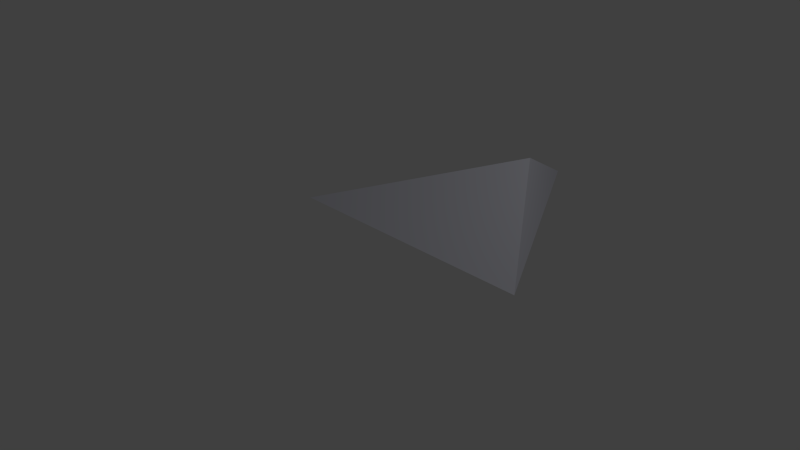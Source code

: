 # Source: prismaNOCOLOR.blend  (saved by Blender 2.73.0; exported with 4.5.12 LTS)
import bpy
from mathutils import Matrix  # noqa: F401  (used for matrix-valued properties, if any)

bpy.ops.wm.read_factory_settings(use_empty=True)
scene = bpy.context.scene
scene.name = 'Scene'

# ---- collections
col_collection_1 = bpy.data.collections.new('Collection 1'); scene.collection.children.link(col_collection_1)

# ---- materials (node trees are filled in below, after node groups)
mat_material_001 = bpy.data.materials.new('Material.001')
mat_material_001.alpha_threshold = 0.0
mat_material_001.use_transparent_shadow = False
mat_material_001.diffuse_color = (0.7157, 0.7207, 0.8, 1.0)
mat_material_001.roughness = 0.5

# ---- material node trees

# ---- world
world_world = bpy.data.worlds.new('World'); scene.world = world_world
world_world.color = (0.05088, 0.05088, 0.05088)
world_world.use_sun_shadow = False
world_world.sun_shadow_jitter_overblur = 0.0
world_world.cycles.sampling_method = 'MANUAL'
world_world.cycles.sample_map_resolution = 256

# ---- cameras
cam_camera = bpy.data.cameras.new('Camera')
cam_camera.clip_end = 100.0
cam_camera.lens = 35.0
cam_camera.sensor_width = 32.0
cam_camera.sensor_height = 18.0
cam_camera.ortho_scale = 7.314
cam_camera.dof.focus_distance = 0.0
cam_camera.dof.aperture_fstop = 128.0

# ---- lights
light_lamp = bpy.data.lights.new('Lamp', 'POINT')
light_lamp.transmission_factor = 0.0
light_lamp.cutoff_distance = 30.0
light_lamp.energy = 100.0
light_lamp.shadow_buffer_clip_start = 1.001
light_lamp.shadow_soft_size = 0.1
light_lamp.shadow_maximum_resolution = 0.006
light_lamp.use_absolute_resolution = True
light_lamp.cycles.use_multiple_importance_sampling = False

# ---- meshes
me_cone = bpy.data.meshes.new('Cone')
me_cone.from_pydata([(0.0, 2.0, -1.0), (1.732, -1.0, -1.0), (0.7123, 0.4408, -0.1514), (-1.732, -1.0, -1.0)], [], [(1, 2, 3), (0, 2, 1), (3, 2, 0), (0, 1, 3)])
me_cone.materials.append(mat_material_001)
me_cone.use_remesh_preserve_volume = False
me_cone.use_remesh_preserve_attributes = False
me_cone.use_mirror_vertex_groups = False
me_cone.update()

# ---- objects
ob_cone = bpy.data.objects.new('Cone', me_cone)
ob_lamp = bpy.data.objects.new('Lamp', light_lamp)
ob_camera = bpy.data.objects.new('Camera', cam_camera)

# ---- transforms, parenting, visibility, modifiers, constraints
ob_cone.location = (0.7911, 0.2305, 1.576)
ob_cone.lineart.crease_threshold = 0.0
ob_lamp.location = (4.076, 0.4914, 5.904)
ob_lamp.rotation_euler = (0.6503, 0.05522, 1.866)
ob_lamp.lock_rotations_4d = False
ob_lamp.empty_display_type = 'ARROWS'
ob_lamp.color = (0.0, 0.0, 0.0, 0.0)
ob_lamp.lineart.crease_threshold = 0.0
ob_camera.location = (7.481, -7.022, 5.344)
ob_camera.rotation_euler = (1.109, 0.01082, 0.8149)
ob_camera.lock_rotations_4d = False
ob_camera.empty_display_type = 'ARROWS'
ob_camera.color = (0.0, 0.0, 0.0, 0.0)
ob_camera.display_type = 'WIRE'
ob_camera.lineart.crease_threshold = 0.0

# ---- collection membership
col_collection_1.objects.link(ob_cone)
col_collection_1.objects.link(ob_lamp)
col_collection_1.objects.link(ob_camera)

# ---- scene / render settings (as saved in the file)
scene.camera = ob_camera
scene.frame_start = 1; scene.frame_end = 250; scene.frame_set(1)
scene.render.engine = 'BLENDER_EEVEE_NEXT'
scene.render.resolution_percentage = 50
scene.render.dither_intensity = 0.0
scene.cycles.use_denoising = False
scene.cycles.samples = 10
scene.cycles.sampling_pattern = 'TABULATED_SOBOL'
scene.cycles.light_sampling_threshold = 0.0
scene.cycles.use_adaptive_sampling = False
scene.cycles.use_light_tree = False
scene.cycles.blur_glossy = 0.0
scene.cycles.pixel_filter_type = 'GAUSSIAN'
scene.cycles.sample_clamp_indirect = 0.0
scene.view_settings.view_transform = 'Standard'
bpy.context.view_layer.update()

